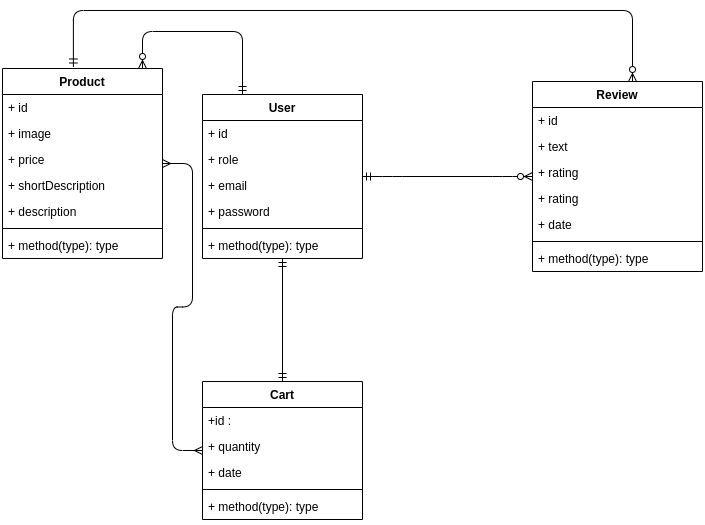

The diagram above was exported from draw.io. Its source (the exported page's mxGraphModel, read from the mxfile embedded in the PNG):
<mxGraphModel dx="1015" dy="871" grid="1" gridSize="10" guides="1" tooltips="1" connect="1" arrows="1" fold="1" page="1" pageScale="1" pageWidth="1169" pageHeight="827" math="0" shadow="0">
  <root>
    <mxCell id="0" />
    <mxCell id="1" parent="0" />
    <mxCell id="m6-V2Kr4X1bSlbaqPNIq-1" value="Product" style="swimlane;fontStyle=1;align=center;verticalAlign=top;childLayout=stackLayout;horizontal=1;startSize=26;horizontalStack=0;resizeParent=1;resizeParentMax=0;resizeLast=0;collapsible=1;marginBottom=0;" vertex="1" parent="1">
      <mxGeometry x="170" y="147" width="160" height="190" as="geometry" />
    </mxCell>
    <mxCell id="m6-V2Kr4X1bSlbaqPNIq-49" value="" style="fontSize=12;html=1;endArrow=ERzeroToMany;startArrow=ERmandOne;edgeStyle=orthogonalEdgeStyle;" edge="1" parent="m6-V2Kr4X1bSlbaqPNIq-1" source="m6-V2Kr4X1bSlbaqPNIq-7">
      <mxGeometry width="100" height="100" relative="1" as="geometry">
        <mxPoint x="230" y="-60" as="sourcePoint" />
        <mxPoint x="140" as="targetPoint" />
        <Array as="points">
          <mxPoint x="240" y="-37" />
          <mxPoint x="140" y="-37" />
        </Array>
      </mxGeometry>
    </mxCell>
    <mxCell id="m6-V2Kr4X1bSlbaqPNIq-22" value="+ id&#10;" style="text;strokeColor=none;fillColor=none;align=left;verticalAlign=top;spacingLeft=4;spacingRight=4;overflow=hidden;rotatable=0;points=[[0,0.5],[1,0.5]];portConstraint=eastwest;" vertex="1" parent="m6-V2Kr4X1bSlbaqPNIq-1">
      <mxGeometry y="26" width="160" height="26" as="geometry" />
    </mxCell>
    <mxCell id="m6-V2Kr4X1bSlbaqPNIq-2" value="+ image&#10;" style="text;strokeColor=none;fillColor=none;align=left;verticalAlign=top;spacingLeft=4;spacingRight=4;overflow=hidden;rotatable=0;points=[[0,0.5],[1,0.5]];portConstraint=eastwest;" vertex="1" parent="m6-V2Kr4X1bSlbaqPNIq-1">
      <mxGeometry y="52" width="160" height="26" as="geometry" />
    </mxCell>
    <mxCell id="m6-V2Kr4X1bSlbaqPNIq-5" value="+ price&#10;" style="text;strokeColor=none;fillColor=none;align=left;verticalAlign=top;spacingLeft=4;spacingRight=4;overflow=hidden;rotatable=0;points=[[0,0.5],[1,0.5]];portConstraint=eastwest;" vertex="1" parent="m6-V2Kr4X1bSlbaqPNIq-1">
      <mxGeometry y="78" width="160" height="26" as="geometry" />
    </mxCell>
    <mxCell id="m6-V2Kr4X1bSlbaqPNIq-37" value="+ shortDescription&#10;" style="text;strokeColor=none;fillColor=none;align=left;verticalAlign=top;spacingLeft=4;spacingRight=4;overflow=hidden;rotatable=0;points=[[0,0.5],[1,0.5]];portConstraint=eastwest;" vertex="1" parent="m6-V2Kr4X1bSlbaqPNIq-1">
      <mxGeometry y="104" width="160" height="26" as="geometry" />
    </mxCell>
    <mxCell id="m6-V2Kr4X1bSlbaqPNIq-6" value="+ description" style="text;strokeColor=none;fillColor=none;align=left;verticalAlign=top;spacingLeft=4;spacingRight=4;overflow=hidden;rotatable=0;points=[[0,0.5],[1,0.5]];portConstraint=eastwest;" vertex="1" parent="m6-V2Kr4X1bSlbaqPNIq-1">
      <mxGeometry y="130" width="160" height="26" as="geometry" />
    </mxCell>
    <mxCell id="m6-V2Kr4X1bSlbaqPNIq-3" value="" style="line;strokeWidth=1;fillColor=none;align=left;verticalAlign=middle;spacingTop=-1;spacingLeft=3;spacingRight=3;rotatable=0;labelPosition=right;points=[];portConstraint=eastwest;" vertex="1" parent="m6-V2Kr4X1bSlbaqPNIq-1">
      <mxGeometry y="156" width="160" height="8" as="geometry" />
    </mxCell>
    <mxCell id="m6-V2Kr4X1bSlbaqPNIq-4" value="+ method(type): type" style="text;strokeColor=none;fillColor=none;align=left;verticalAlign=top;spacingLeft=4;spacingRight=4;overflow=hidden;rotatable=0;points=[[0,0.5],[1,0.5]];portConstraint=eastwest;" vertex="1" parent="m6-V2Kr4X1bSlbaqPNIq-1">
      <mxGeometry y="164" width="160" height="26" as="geometry" />
    </mxCell>
    <mxCell id="m6-V2Kr4X1bSlbaqPNIq-7" value="User" style="swimlane;fontStyle=1;align=center;verticalAlign=top;childLayout=stackLayout;horizontal=1;startSize=26;horizontalStack=0;resizeParent=1;resizeParentMax=0;resizeLast=0;collapsible=1;marginBottom=0;" vertex="1" parent="1">
      <mxGeometry x="370" y="173" width="160" height="164" as="geometry" />
    </mxCell>
    <mxCell id="m6-V2Kr4X1bSlbaqPNIq-8" value="+ id&#10;" style="text;strokeColor=none;fillColor=none;align=left;verticalAlign=top;spacingLeft=4;spacingRight=4;overflow=hidden;rotatable=0;points=[[0,0.5],[1,0.5]];portConstraint=eastwest;" vertex="1" parent="m6-V2Kr4X1bSlbaqPNIq-7">
      <mxGeometry y="26" width="160" height="26" as="geometry" />
    </mxCell>
    <mxCell id="m6-V2Kr4X1bSlbaqPNIq-27" value="+ role&#10;" style="text;strokeColor=none;fillColor=none;align=left;verticalAlign=top;spacingLeft=4;spacingRight=4;overflow=hidden;rotatable=0;points=[[0,0.5],[1,0.5]];portConstraint=eastwest;" vertex="1" parent="m6-V2Kr4X1bSlbaqPNIq-7">
      <mxGeometry y="52" width="160" height="26" as="geometry" />
    </mxCell>
    <mxCell id="m6-V2Kr4X1bSlbaqPNIq-34" value="+ email" style="text;strokeColor=none;fillColor=none;align=left;verticalAlign=top;spacingLeft=4;spacingRight=4;overflow=hidden;rotatable=0;points=[[0,0.5],[1,0.5]];portConstraint=eastwest;" vertex="1" parent="m6-V2Kr4X1bSlbaqPNIq-7">
      <mxGeometry y="78" width="160" height="26" as="geometry" />
    </mxCell>
    <mxCell id="m6-V2Kr4X1bSlbaqPNIq-35" value="+ password" style="text;strokeColor=none;fillColor=none;align=left;verticalAlign=top;spacingLeft=4;spacingRight=4;overflow=hidden;rotatable=0;points=[[0,0.5],[1,0.5]];portConstraint=eastwest;" vertex="1" parent="m6-V2Kr4X1bSlbaqPNIq-7">
      <mxGeometry y="104" width="160" height="26" as="geometry" />
    </mxCell>
    <mxCell id="m6-V2Kr4X1bSlbaqPNIq-11" value="" style="line;strokeWidth=1;fillColor=none;align=left;verticalAlign=middle;spacingTop=-1;spacingLeft=3;spacingRight=3;rotatable=0;labelPosition=right;points=[];portConstraint=eastwest;" vertex="1" parent="m6-V2Kr4X1bSlbaqPNIq-7">
      <mxGeometry y="130" width="160" height="8" as="geometry" />
    </mxCell>
    <mxCell id="m6-V2Kr4X1bSlbaqPNIq-12" value="+ method(type): type" style="text;strokeColor=none;fillColor=none;align=left;verticalAlign=top;spacingLeft=4;spacingRight=4;overflow=hidden;rotatable=0;points=[[0,0.5],[1,0.5]];portConstraint=eastwest;" vertex="1" parent="m6-V2Kr4X1bSlbaqPNIq-7">
      <mxGeometry y="138" width="160" height="26" as="geometry" />
    </mxCell>
    <mxCell id="m6-V2Kr4X1bSlbaqPNIq-13" value="Review" style="swimlane;fontStyle=1;align=center;verticalAlign=top;childLayout=stackLayout;horizontal=1;startSize=26;horizontalStack=0;resizeParent=1;resizeParentMax=0;resizeLast=0;collapsible=1;marginBottom=0;" vertex="1" parent="1">
      <mxGeometry x="700" y="160" width="170" height="190" as="geometry" />
    </mxCell>
    <mxCell id="m6-V2Kr4X1bSlbaqPNIq-14" value="+ id" style="text;strokeColor=none;fillColor=none;align=left;verticalAlign=top;spacingLeft=4;spacingRight=4;overflow=hidden;rotatable=0;points=[[0,0.5],[1,0.5]];portConstraint=eastwest;" vertex="1" parent="m6-V2Kr4X1bSlbaqPNIq-13">
      <mxGeometry y="26" width="170" height="26" as="geometry" />
    </mxCell>
    <mxCell id="m6-V2Kr4X1bSlbaqPNIq-28" value="+ text" style="text;strokeColor=none;fillColor=none;align=left;verticalAlign=top;spacingLeft=4;spacingRight=4;overflow=hidden;rotatable=0;points=[[0,0.5],[1,0.5]];portConstraint=eastwest;" vertex="1" parent="m6-V2Kr4X1bSlbaqPNIq-13">
      <mxGeometry y="52" width="170" height="26" as="geometry" />
    </mxCell>
    <mxCell id="m6-V2Kr4X1bSlbaqPNIq-47" value="+ rating" style="text;strokeColor=none;fillColor=none;align=left;verticalAlign=top;spacingLeft=4;spacingRight=4;overflow=hidden;rotatable=0;points=[[0,0.5],[1,0.5]];portConstraint=eastwest;" vertex="1" parent="m6-V2Kr4X1bSlbaqPNIq-13">
      <mxGeometry y="78" width="170" height="26" as="geometry" />
    </mxCell>
    <mxCell id="m6-V2Kr4X1bSlbaqPNIq-29" value="+ rating" style="text;strokeColor=none;fillColor=none;align=left;verticalAlign=top;spacingLeft=4;spacingRight=4;overflow=hidden;rotatable=0;points=[[0,0.5],[1,0.5]];portConstraint=eastwest;" vertex="1" parent="m6-V2Kr4X1bSlbaqPNIq-13">
      <mxGeometry y="104" width="170" height="26" as="geometry" />
    </mxCell>
    <mxCell id="m6-V2Kr4X1bSlbaqPNIq-30" value="+ date" style="text;strokeColor=none;fillColor=none;align=left;verticalAlign=top;spacingLeft=4;spacingRight=4;overflow=hidden;rotatable=0;points=[[0,0.5],[1,0.5]];portConstraint=eastwest;" vertex="1" parent="m6-V2Kr4X1bSlbaqPNIq-13">
      <mxGeometry y="130" width="170" height="26" as="geometry" />
    </mxCell>
    <mxCell id="m6-V2Kr4X1bSlbaqPNIq-15" value="" style="line;strokeWidth=1;fillColor=none;align=left;verticalAlign=middle;spacingTop=-1;spacingLeft=3;spacingRight=3;rotatable=0;labelPosition=right;points=[];portConstraint=eastwest;" vertex="1" parent="m6-V2Kr4X1bSlbaqPNIq-13">
      <mxGeometry y="156" width="170" height="8" as="geometry" />
    </mxCell>
    <mxCell id="m6-V2Kr4X1bSlbaqPNIq-16" value="+ method(type): type" style="text;strokeColor=none;fillColor=none;align=left;verticalAlign=top;spacingLeft=4;spacingRight=4;overflow=hidden;rotatable=0;points=[[0,0.5],[1,0.5]];portConstraint=eastwest;" vertex="1" parent="m6-V2Kr4X1bSlbaqPNIq-13">
      <mxGeometry y="164" width="170" height="26" as="geometry" />
    </mxCell>
    <mxCell id="m6-V2Kr4X1bSlbaqPNIq-17" value="Cart" style="swimlane;fontStyle=1;align=center;verticalAlign=top;childLayout=stackLayout;horizontal=1;startSize=26;horizontalStack=0;resizeParent=1;resizeParentMax=0;resizeLast=0;collapsible=1;marginBottom=0;" vertex="1" parent="1">
      <mxGeometry x="370" y="460" width="160" height="138" as="geometry" />
    </mxCell>
    <mxCell id="m6-V2Kr4X1bSlbaqPNIq-18" value="+id : " style="text;strokeColor=none;fillColor=none;align=left;verticalAlign=top;spacingLeft=4;spacingRight=4;overflow=hidden;rotatable=0;points=[[0,0.5],[1,0.5]];portConstraint=eastwest;" vertex="1" parent="m6-V2Kr4X1bSlbaqPNIq-17">
      <mxGeometry y="26" width="160" height="26" as="geometry" />
    </mxCell>
    <mxCell id="m6-V2Kr4X1bSlbaqPNIq-32" value="+ quantity" style="text;strokeColor=none;fillColor=none;align=left;verticalAlign=top;spacingLeft=4;spacingRight=4;overflow=hidden;rotatable=0;points=[[0,0.5],[1,0.5]];portConstraint=eastwest;" vertex="1" parent="m6-V2Kr4X1bSlbaqPNIq-17">
      <mxGeometry y="52" width="160" height="26" as="geometry" />
    </mxCell>
    <mxCell id="m6-V2Kr4X1bSlbaqPNIq-33" value="+ date" style="text;strokeColor=none;fillColor=none;align=left;verticalAlign=top;spacingLeft=4;spacingRight=4;overflow=hidden;rotatable=0;points=[[0,0.5],[1,0.5]];portConstraint=eastwest;" vertex="1" parent="m6-V2Kr4X1bSlbaqPNIq-17">
      <mxGeometry y="78" width="160" height="26" as="geometry" />
    </mxCell>
    <mxCell id="m6-V2Kr4X1bSlbaqPNIq-19" value="" style="line;strokeWidth=1;fillColor=none;align=left;verticalAlign=middle;spacingTop=-1;spacingLeft=3;spacingRight=3;rotatable=0;labelPosition=right;points=[];portConstraint=eastwest;" vertex="1" parent="m6-V2Kr4X1bSlbaqPNIq-17">
      <mxGeometry y="104" width="160" height="8" as="geometry" />
    </mxCell>
    <mxCell id="m6-V2Kr4X1bSlbaqPNIq-20" value="+ method(type): type" style="text;strokeColor=none;fillColor=none;align=left;verticalAlign=top;spacingLeft=4;spacingRight=4;overflow=hidden;rotatable=0;points=[[0,0.5],[1,0.5]];portConstraint=eastwest;" vertex="1" parent="m6-V2Kr4X1bSlbaqPNIq-17">
      <mxGeometry y="112" width="160" height="26" as="geometry" />
    </mxCell>
    <mxCell id="m6-V2Kr4X1bSlbaqPNIq-43" value="" style="fontSize=12;html=1;endArrow=ERmandOne;startArrow=ERmandOne;" edge="1" parent="1" source="m6-V2Kr4X1bSlbaqPNIq-17" target="m6-V2Kr4X1bSlbaqPNIq-7">
      <mxGeometry width="100" height="100" relative="1" as="geometry">
        <mxPoint x="340" y="360" as="sourcePoint" />
        <mxPoint x="440" y="260" as="targetPoint" />
      </mxGeometry>
    </mxCell>
    <mxCell id="m6-V2Kr4X1bSlbaqPNIq-44" value="" style="edgeStyle=entityRelationEdgeStyle;fontSize=12;html=1;endArrow=ERmany;startArrow=ERmany;" edge="1" parent="1" source="m6-V2Kr4X1bSlbaqPNIq-1" target="m6-V2Kr4X1bSlbaqPNIq-17">
      <mxGeometry width="100" height="100" relative="1" as="geometry">
        <mxPoint x="270" y="490" as="sourcePoint" />
        <mxPoint x="370" y="390" as="targetPoint" />
      </mxGeometry>
    </mxCell>
    <mxCell id="m6-V2Kr4X1bSlbaqPNIq-45" value="" style="edgeStyle=entityRelationEdgeStyle;fontSize=12;html=1;endArrow=ERzeroToMany;startArrow=ERmandOne;" edge="1" parent="1" source="m6-V2Kr4X1bSlbaqPNIq-7" target="m6-V2Kr4X1bSlbaqPNIq-13">
      <mxGeometry width="100" height="100" relative="1" as="geometry">
        <mxPoint x="270" y="490" as="sourcePoint" />
        <mxPoint x="370" y="390" as="targetPoint" />
      </mxGeometry>
    </mxCell>
    <mxCell id="m6-V2Kr4X1bSlbaqPNIq-46" value="" style="edgeStyle=orthogonalEdgeStyle;fontSize=12;html=1;endArrow=ERzeroToMany;startArrow=ERmandOne;exitX=0.443;exitY=-0.008;exitDx=0;exitDy=0;exitPerimeter=0;" edge="1" parent="1" source="m6-V2Kr4X1bSlbaqPNIq-1" target="m6-V2Kr4X1bSlbaqPNIq-13">
      <mxGeometry width="100" height="100" relative="1" as="geometry">
        <mxPoint x="340" y="490" as="sourcePoint" />
        <mxPoint x="770" y="60" as="targetPoint" />
        <Array as="points">
          <mxPoint x="800" y="89" />
        </Array>
      </mxGeometry>
    </mxCell>
  </root>
</mxGraphModel>